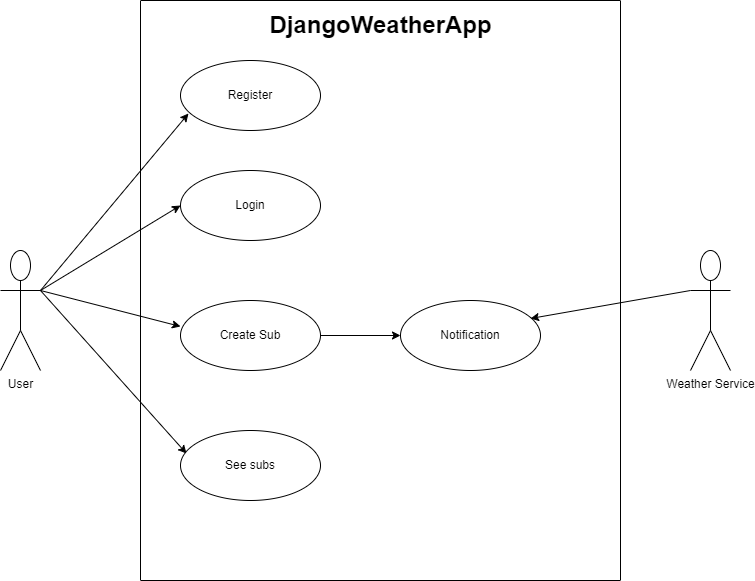

The diagram above was exported from draw.io. Its source (the exported page's mxGraphModel, read from the mxfile embedded in the PNG):
<mxGraphModel dx="860" dy="750" grid="1" gridSize="10" guides="1" tooltips="1" connect="1" arrows="1" fold="1" page="1" pageScale="1" pageWidth="827" pageHeight="1169" math="0" shadow="0">
  <root>
    <mxCell id="0" />
    <mxCell id="1" parent="0" />
    <mxCell id="2" value="DjangoWeatherApp" style="sketch=0;points=[[0,0,0],[0.25,0,0],[0.5,0,0],[0.75,0,0],[1,0,0],[1,0.25,0],[1,0.5,0],[1,0.75,0],[1,1,0],[0.75,1,0],[0.5,1,0],[0.25,1,0],[0,1,0],[0,0.75,0],[0,0.5,0],[0,0.25,0]];rounded=1;absoluteArcSize=1;arcSize=2;html=1;shadow=0;dashed=0;fontSize=24;align=center;verticalAlign=top;spacing=10;spacingTop=-4;fontStyle=1;" vertex="1" parent="1">
      <mxGeometry x="170" y="30" width="480" height="580" as="geometry" />
    </mxCell>
    <mxCell id="3" style="rounded=0;orthogonalLoop=1;jettySize=auto;html=1;exitX=1;exitY=0.3333333333333333;exitDx=0;exitDy=0;exitPerimeter=0;fontSize=12;entryX=0.057;entryY=0.757;entryDx=0;entryDy=0;entryPerimeter=0;" edge="1" parent="1" source="7" target="8">
      <mxGeometry relative="1" as="geometry">
        <mxPoint x="130" y="190" as="targetPoint" />
      </mxGeometry>
    </mxCell>
    <mxCell id="4" style="edgeStyle=none;rounded=0;orthogonalLoop=1;jettySize=auto;html=1;exitX=1;exitY=0.3333333333333333;exitDx=0;exitDy=0;exitPerimeter=0;entryX=0;entryY=0.5;entryDx=0;entryDy=0;fontSize=12;" edge="1" parent="1" source="7" target="9">
      <mxGeometry relative="1" as="geometry" />
    </mxCell>
    <mxCell id="5" style="edgeStyle=none;rounded=0;orthogonalLoop=1;jettySize=auto;html=1;exitX=1;exitY=0.3333333333333333;exitDx=0;exitDy=0;exitPerimeter=0;entryX=0;entryY=0.371;entryDx=0;entryDy=0;entryPerimeter=0;fontSize=12;" edge="1" parent="1" source="7" target="11">
      <mxGeometry relative="1" as="geometry" />
    </mxCell>
    <mxCell id="6" style="edgeStyle=none;rounded=0;orthogonalLoop=1;jettySize=auto;html=1;exitX=1;exitY=0.3333333333333333;exitDx=0;exitDy=0;exitPerimeter=0;entryX=0.043;entryY=0.329;entryDx=0;entryDy=0;entryPerimeter=0;fontSize=12;" edge="1" parent="1" source="7" target="15">
      <mxGeometry relative="1" as="geometry" />
    </mxCell>
    <mxCell id="7" value="User" style="shape=umlActor;verticalLabelPosition=bottom;verticalAlign=top;html=1;" vertex="1" parent="1">
      <mxGeometry x="30" y="280" width="40" height="120" as="geometry" />
    </mxCell>
    <mxCell id="8" value="Register" style="ellipse;whiteSpace=wrap;html=1;" vertex="1" parent="1">
      <mxGeometry x="210" y="90" width="140" height="70" as="geometry" />
    </mxCell>
    <mxCell id="9" value="Login" style="ellipse;whiteSpace=wrap;html=1;" vertex="1" parent="1">
      <mxGeometry x="210" y="200" width="140" height="70" as="geometry" />
    </mxCell>
    <mxCell id="10" style="rounded=0;orthogonalLoop=1;jettySize=auto;html=1;exitX=1;exitY=0.5;exitDx=0;exitDy=0;fontSize=12;" edge="1" parent="1" source="11" target="12">
      <mxGeometry relative="1" as="geometry" />
    </mxCell>
    <mxCell id="11" value="Create Sub" style="ellipse;whiteSpace=wrap;html=1;" vertex="1" parent="1">
      <mxGeometry x="210" y="330" width="140" height="70" as="geometry" />
    </mxCell>
    <mxCell id="12" value="Notification" style="ellipse;whiteSpace=wrap;html=1;" vertex="1" parent="1">
      <mxGeometry x="430" y="330" width="140" height="70" as="geometry" />
    </mxCell>
    <mxCell id="13" style="rounded=0;orthogonalLoop=1;jettySize=auto;html=1;exitX=0;exitY=0.3333333333333333;exitDx=0;exitDy=0;exitPerimeter=0;entryX=0.929;entryY=0.257;entryDx=0;entryDy=0;entryPerimeter=0;fontSize=12;" edge="1" parent="1" source="14" target="12">
      <mxGeometry relative="1" as="geometry" />
    </mxCell>
    <mxCell id="14" value="Weather Service" style="shape=umlActor;verticalLabelPosition=bottom;verticalAlign=top;html=1;" vertex="1" parent="1">
      <mxGeometry x="720" y="280" width="40" height="120" as="geometry" />
    </mxCell>
    <mxCell id="15" value="See subs" style="ellipse;whiteSpace=wrap;html=1;fontSize=12;" vertex="1" parent="1">
      <mxGeometry x="210" y="460" width="140" height="70" as="geometry" />
    </mxCell>
  </root>
</mxGraphModel>